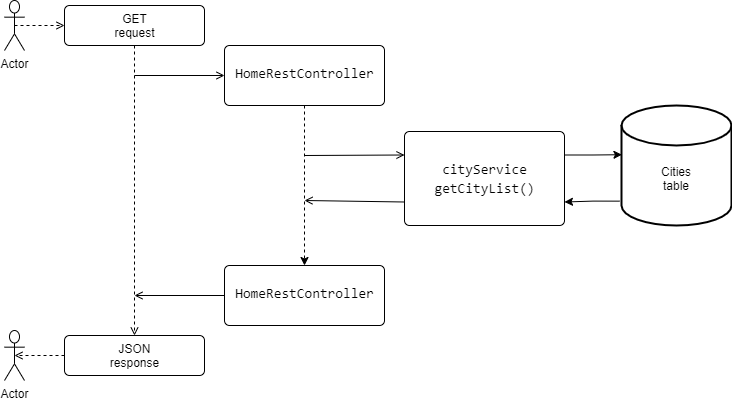

The diagram above was exported from draw.io. Its source (the exported page's mxGraphModel, read from the mxfile embedded in the PNG):
<mxGraphModel dx="990" dy="470" grid="1" gridSize="10" guides="1" tooltips="1" connect="1" arrows="1" fold="1" page="1" pageScale="1" pageWidth="827" pageHeight="1169" math="0" shadow="0">
  <root>
    <mxCell id="csuTqZvU9ZyXRLFZO2Ps-0" />
    <mxCell id="csuTqZvU9ZyXRLFZO2Ps-1" parent="csuTqZvU9ZyXRLFZO2Ps-0" />
    <mxCell id="95GQMW3xoLAmwyhACWwv-0" value="Actor" style="shape=umlActor;verticalLabelPosition=bottom;verticalAlign=top;html=1;" parent="csuTqZvU9ZyXRLFZO2Ps-1" vertex="1">
      <mxGeometry x="40" y="55" width="20" height="50" as="geometry" />
    </mxCell>
    <mxCell id="95GQMW3xoLAmwyhACWwv-1" value="JSON&lt;br&gt;response" style="html=1;align=center;verticalAlign=top;rounded=1;absoluteArcSize=1;arcSize=10;dashed=0;shadow=0;" parent="csuTqZvU9ZyXRLFZO2Ps-1" vertex="1">
      <mxGeometry x="100" y="390" width="140" height="40" as="geometry" />
    </mxCell>
    <mxCell id="95GQMW3xoLAmwyhACWwv-2" value="GET&lt;br&gt;request" style="html=1;align=center;verticalAlign=top;rounded=1;absoluteArcSize=1;arcSize=10;dashed=0;shadow=0;" parent="csuTqZvU9ZyXRLFZO2Ps-1" vertex="1">
      <mxGeometry x="100" y="60" width="140" height="40" as="geometry" />
    </mxCell>
    <mxCell id="95GQMW3xoLAmwyhACWwv-3" value="" style="html=1;verticalAlign=bottom;labelBackgroundColor=none;endArrow=open;endFill=0;dashed=1;exitX=0.5;exitY=1;exitDx=0;exitDy=0;entryX=0.5;entryY=0;entryDx=0;entryDy=0;" parent="csuTqZvU9ZyXRLFZO2Ps-1" source="95GQMW3xoLAmwyhACWwv-2" target="95GQMW3xoLAmwyhACWwv-1" edge="1">
      <mxGeometry width="160" relative="1" as="geometry">
        <mxPoint x="180" y="120" as="sourcePoint" />
        <mxPoint x="169.5" y="184" as="targetPoint" />
      </mxGeometry>
    </mxCell>
    <mxCell id="95GQMW3xoLAmwyhACWwv-4" value="" style="html=1;verticalAlign=bottom;labelBackgroundColor=none;endArrow=open;endFill=0;entryX=0;entryY=0.5;entryDx=0;entryDy=0;" parent="csuTqZvU9ZyXRLFZO2Ps-1" target="95GQMW3xoLAmwyhACWwv-9" edge="1">
      <mxGeometry width="160" relative="1" as="geometry">
        <mxPoint x="170" y="130" as="sourcePoint" />
        <mxPoint x="330" y="130" as="targetPoint" />
      </mxGeometry>
    </mxCell>
    <mxCell id="95GQMW3xoLAmwyhACWwv-5" value="" style="html=1;verticalAlign=bottom;labelBackgroundColor=none;endArrow=open;endFill=0;dashed=1;entryX=0;entryY=0.5;entryDx=0;entryDy=0;exitX=0.5;exitY=0.5;exitDx=0;exitDy=0;exitPerimeter=0;" parent="csuTqZvU9ZyXRLFZO2Ps-1" source="95GQMW3xoLAmwyhACWwv-0" target="95GQMW3xoLAmwyhACWwv-2" edge="1">
      <mxGeometry width="160" relative="1" as="geometry">
        <mxPoint x="50" y="80" as="sourcePoint" />
        <mxPoint x="220" y="79.5" as="targetPoint" />
      </mxGeometry>
    </mxCell>
    <mxCell id="95GQMW3xoLAmwyhACWwv-6" value="Actor" style="shape=umlActor;verticalLabelPosition=bottom;verticalAlign=top;html=1;" parent="csuTqZvU9ZyXRLFZO2Ps-1" vertex="1">
      <mxGeometry x="40" y="385" width="20" height="50" as="geometry" />
    </mxCell>
    <mxCell id="95GQMW3xoLAmwyhACWwv-7" value="" style="html=1;verticalAlign=bottom;labelBackgroundColor=none;endArrow=open;endFill=0;dashed=1;entryX=0.5;entryY=0.5;entryDx=0;entryDy=0;entryPerimeter=0;exitX=0;exitY=0.5;exitDx=0;exitDy=0;" parent="csuTqZvU9ZyXRLFZO2Ps-1" source="95GQMW3xoLAmwyhACWwv-1" target="95GQMW3xoLAmwyhACWwv-6" edge="1">
      <mxGeometry width="160" relative="1" as="geometry">
        <mxPoint x="100" y="405" as="sourcePoint" />
        <mxPoint x="50" y="405" as="targetPoint" />
      </mxGeometry>
    </mxCell>
    <mxCell id="95GQMW3xoLAmwyhACWwv-8" style="edgeStyle=orthogonalEdgeStyle;rounded=0;orthogonalLoop=1;jettySize=auto;html=1;exitX=0.5;exitY=1;exitDx=0;exitDy=0;entryX=0.5;entryY=0;entryDx=0;entryDy=0;dashed=1;" parent="csuTqZvU9ZyXRLFZO2Ps-1" source="95GQMW3xoLAmwyhACWwv-9" target="95GQMW3xoLAmwyhACWwv-11" edge="1">
      <mxGeometry relative="1" as="geometry" />
    </mxCell>
    <mxCell id="95GQMW3xoLAmwyhACWwv-9" value="&lt;div style=&quot;background-color: rgb(255 , 255 , 255) ; font-family: &amp;#34;consolas&amp;#34; , &amp;#34;courier new&amp;#34; , monospace ; font-size: 14px ; line-height: 19px&quot;&gt;HomeRestController&lt;/div&gt;" style="html=1;align=center;verticalAlign=top;rounded=1;absoluteArcSize=1;arcSize=10;dashed=0;shadow=0;spacingTop=12;" parent="csuTqZvU9ZyXRLFZO2Ps-1" vertex="1">
      <mxGeometry x="260" y="100" width="160" height="60" as="geometry" />
    </mxCell>
    <mxCell id="95GQMW3xoLAmwyhACWwv-10" value="" style="html=1;verticalAlign=bottom;labelBackgroundColor=none;endArrow=open;endFill=0;entryX=0;entryY=0.5;entryDx=0;entryDy=0;exitX=0;exitY=0.5;exitDx=0;exitDy=0;" parent="csuTqZvU9ZyXRLFZO2Ps-1" source="95GQMW3xoLAmwyhACWwv-11" edge="1">
      <mxGeometry width="160" relative="1" as="geometry">
        <mxPoint x="330" y="250" as="sourcePoint" />
        <mxPoint x="170" y="350" as="targetPoint" />
      </mxGeometry>
    </mxCell>
    <mxCell id="95GQMW3xoLAmwyhACWwv-11" value="&lt;div style=&quot;background-color: rgb(255 , 255 , 255) ; font-family: &amp;#34;consolas&amp;#34; , &amp;#34;courier new&amp;#34; , monospace ; font-size: 14px ; line-height: 19px&quot;&gt;HomeRestController&lt;/div&gt;" style="html=1;align=center;verticalAlign=top;rounded=1;absoluteArcSize=1;arcSize=10;dashed=0;shadow=0;spacingTop=12;" parent="csuTqZvU9ZyXRLFZO2Ps-1" vertex="1">
      <mxGeometry x="260" y="320" width="160" height="60" as="geometry" />
    </mxCell>
    <mxCell id="95GQMW3xoLAmwyhACWwv-12" value="Cities&lt;br&gt;table" style="strokeWidth=2;html=1;shape=mxgraph.flowchart.database;whiteSpace=wrap;shadow=0;glass=1;spacingTop=25;" parent="csuTqZvU9ZyXRLFZO2Ps-1" vertex="1">
      <mxGeometry x="657" y="160" width="110" height="120" as="geometry" />
    </mxCell>
    <mxCell id="95GQMW3xoLAmwyhACWwv-13" value="" style="html=1;verticalAlign=bottom;labelBackgroundColor=none;endArrow=open;endFill=0;entryX=0;entryY=0.25;entryDx=0;entryDy=0;" parent="csuTqZvU9ZyXRLFZO2Ps-1" target="95GQMW3xoLAmwyhACWwv-17" edge="1">
      <mxGeometry width="160" relative="1" as="geometry">
        <mxPoint x="340" y="210" as="sourcePoint" />
        <mxPoint x="520" y="200" as="targetPoint" />
      </mxGeometry>
    </mxCell>
    <mxCell id="95GQMW3xoLAmwyhACWwv-14" value="" style="html=1;verticalAlign=bottom;labelBackgroundColor=none;endArrow=open;endFill=0;exitX=0;exitY=0.75;exitDx=0;exitDy=0;" parent="csuTqZvU9ZyXRLFZO2Ps-1" source="95GQMW3xoLAmwyhACWwv-17" edge="1">
      <mxGeometry width="160" relative="1" as="geometry">
        <mxPoint x="520" y="230" as="sourcePoint" />
        <mxPoint x="340" y="255" as="targetPoint" />
      </mxGeometry>
    </mxCell>
    <mxCell id="95GQMW3xoLAmwyhACWwv-15" style="edgeStyle=orthogonalEdgeStyle;rounded=0;orthogonalLoop=1;jettySize=auto;html=1;exitX=1;exitY=0.25;exitDx=0;exitDy=0;entryX=0.004;entryY=0.41;entryDx=0;entryDy=0;entryPerimeter=0;" parent="csuTqZvU9ZyXRLFZO2Ps-1" source="95GQMW3xoLAmwyhACWwv-17" target="95GQMW3xoLAmwyhACWwv-12" edge="1">
      <mxGeometry relative="1" as="geometry" />
    </mxCell>
    <mxCell id="95GQMW3xoLAmwyhACWwv-16" style="edgeStyle=orthogonalEdgeStyle;rounded=0;orthogonalLoop=1;jettySize=auto;html=1;exitX=-0.018;exitY=0.797;exitDx=0;exitDy=0;entryX=1;entryY=0.75;entryDx=0;entryDy=0;exitPerimeter=0;" parent="csuTqZvU9ZyXRLFZO2Ps-1" source="95GQMW3xoLAmwyhACWwv-12" target="95GQMW3xoLAmwyhACWwv-17" edge="1">
      <mxGeometry relative="1" as="geometry" />
    </mxCell>
    <mxCell id="95GQMW3xoLAmwyhACWwv-17" value="&lt;div style=&quot;background-color: rgb(255 , 255 , 255) ; font-family: &amp;#34;consolas&amp;#34; , &amp;#34;courier new&amp;#34; , monospace ; font-size: 14px ; line-height: 19px&quot;&gt;&lt;div style=&quot;font-family: &amp;#34;consolas&amp;#34; , &amp;#34;courier new&amp;#34; , monospace ; line-height: 19px&quot;&gt;cityService&lt;/div&gt;&lt;div style=&quot;font-family: &amp;#34;consolas&amp;#34; , &amp;#34;courier new&amp;#34; , monospace ; line-height: 19px&quot;&gt;&lt;span style=&quot;font-family: &amp;#34;consolas&amp;#34; , &amp;#34;courier new&amp;#34; , monospace&quot;&gt;getCityList()&lt;/span&gt;&lt;/div&gt;&lt;/div&gt;" style="html=1;align=center;verticalAlign=top;rounded=1;absoluteArcSize=1;arcSize=10;dashed=0;shadow=0;spacingTop=22;" parent="csuTqZvU9ZyXRLFZO2Ps-1" vertex="1">
      <mxGeometry x="440" y="186" width="160" height="94" as="geometry" />
    </mxCell>
  </root>
</mxGraphModel>